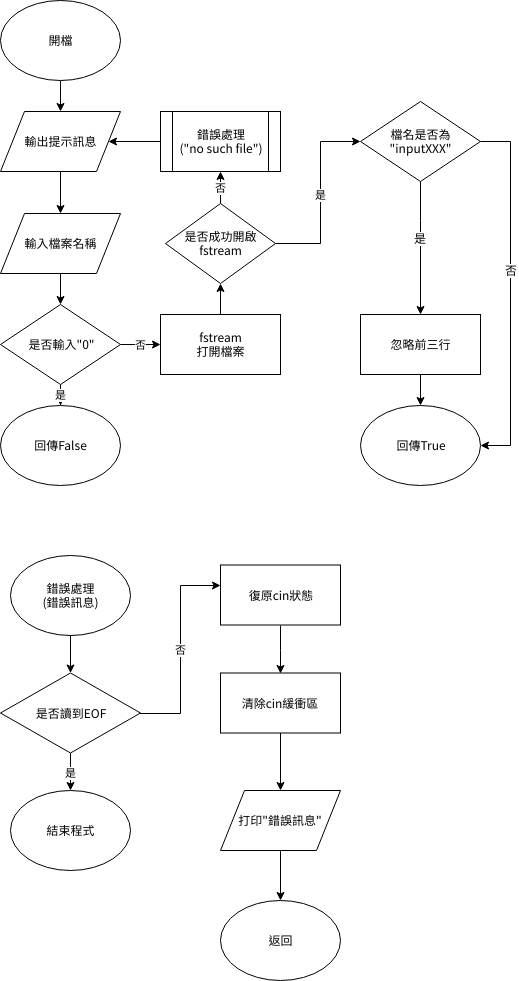

The diagram above was exported from draw.io. Its source (the exported page's mxGraphModel, read from the mxfile embedded in the PNG):
<mxGraphModel dx="984" dy="579" grid="1" gridSize="10" guides="1" tooltips="1" connect="1" arrows="1" fold="1" page="1" pageScale="1" pageWidth="827" pageHeight="1169" math="0" shadow="0">
  <root>
    <mxCell id="0" />
    <mxCell id="1" parent="0" />
    <mxCell id="2" value="" style="edgeStyle=orthogonalEdgeStyle;rounded=0;html=1;jettySize=auto;orthogonalLoop=1;" parent="1" source="3" target="6" edge="1">
      <mxGeometry relative="1" as="geometry" />
    </mxCell>
    <mxCell id="3" value="開檔&lt;br&gt;" style="ellipse;whiteSpace=wrap;html=1;" parent="1" vertex="1">
      <mxGeometry x="40" y="40" width="120" height="80" as="geometry" />
    </mxCell>
    <mxCell id="4" value="回傳True&lt;br&gt;" style="ellipse;whiteSpace=wrap;html=1;" parent="1" vertex="1">
      <mxGeometry x="399.9999999999998" y="445" width="120" height="80" as="geometry" />
    </mxCell>
    <mxCell id="5" value="" style="edgeStyle=orthogonalEdgeStyle;rounded=0;html=1;jettySize=auto;orthogonalLoop=1;" parent="1" source="6" target="8" edge="1">
      <mxGeometry relative="1" as="geometry" />
    </mxCell>
    <mxCell id="6" value="輸出提示訊息" style="shape=parallelogram;perimeter=parallelogramPerimeter;whiteSpace=wrap;html=1;flipV=0;" parent="1" vertex="1">
      <mxGeometry x="40" y="151" width="120" height="60" as="geometry" />
    </mxCell>
    <mxCell id="7fb62acc65763c3-20" value="" style="edgeStyle=orthogonalEdgeStyle;rounded=0;html=1;jettySize=auto;orthogonalLoop=1;entryX=0.5;entryY=0;" parent="1" source="8" target="16" edge="1">
      <mxGeometry relative="1" as="geometry">
        <mxPoint x="100" y="335" as="targetPoint" />
      </mxGeometry>
    </mxCell>
    <mxCell id="8" value="輸入檔案名稱" style="shape=parallelogram;perimeter=parallelogramPerimeter;whiteSpace=wrap;html=1;flipV=0;" parent="1" vertex="1">
      <mxGeometry x="40" y="253" width="120" height="60" as="geometry" />
    </mxCell>
    <mxCell id="9" style="edgeStyle=orthogonalEdgeStyle;rounded=0;html=1;exitX=0;exitY=0.5;entryX=1;entryY=0.5;jettySize=auto;orthogonalLoop=1;" parent="1" source="10" target="6" edge="1">
      <mxGeometry relative="1" as="geometry" />
    </mxCell>
    <mxCell id="10" value="&lt;span&gt;錯誤處理&lt;br&gt;(&lt;/span&gt;&lt;span&gt;&quot;no such file&quot;)&lt;/span&gt;" style="shape=process;whiteSpace=wrap;html=1;backgroundOutline=1;" parent="1" vertex="1">
      <mxGeometry x="200" y="151.00000000000006" width="120" height="60" as="geometry" />
    </mxCell>
    <mxCell id="11" value="否" style="edgeStyle=orthogonalEdgeStyle;rounded=0;html=1;jettySize=auto;orthogonalLoop=1;entryX=0.5;entryY=1;exitX=0.5;exitY=0;" parent="1" source="13" target="10" edge="1">
      <mxGeometry relative="1" as="geometry" />
    </mxCell>
    <mxCell id="16dbeb3cf02ef310-19" value="是" style="edgeStyle=orthogonalEdgeStyle;rounded=0;html=1;jettySize=auto;orthogonalLoop=1;entryX=0;entryY=0.5;" parent="1" source="13" target="7fb62acc65763c3-26" edge="1">
      <mxGeometry relative="1" as="geometry">
        <Array as="points">
          <mxPoint x="360" y="283" />
          <mxPoint x="360" y="181" />
        </Array>
      </mxGeometry>
    </mxCell>
    <mxCell id="13" value="是否成功開啟&lt;br&gt;fstream&lt;br&gt;" style="rhombus;whiteSpace=wrap;html=1;" parent="1" vertex="1">
      <mxGeometry x="205" y="242.99999999999994" width="110" height="80" as="geometry" />
    </mxCell>
    <mxCell id="14" value="是" style="edgeStyle=orthogonalEdgeStyle;rounded=0;html=1;jettySize=auto;orthogonalLoop=1;" parent="1" source="16" target="17" edge="1">
      <mxGeometry relative="1" as="geometry" />
    </mxCell>
    <mxCell id="15" value="否" style="edgeStyle=orthogonalEdgeStyle;rounded=0;html=1;jettySize=auto;orthogonalLoop=1;entryX=0;entryY=0.5;exitX=1;exitY=0.5;" parent="1" source="16" target="19" edge="1">
      <mxGeometry relative="1" as="geometry">
        <mxPoint x="260" y="299" as="targetPoint" />
      </mxGeometry>
    </mxCell>
    <mxCell id="16" value="是否輸入&quot;0&quot;" style="rhombus;whiteSpace=wrap;html=1;flipV=0;" parent="1" vertex="1">
      <mxGeometry x="40" y="344" width="120" height="80" as="geometry" />
    </mxCell>
    <mxCell id="17" value="回傳False" style="ellipse;whiteSpace=wrap;html=1;flipV=0;" parent="1" vertex="1">
      <mxGeometry x="40" y="445" width="120" height="80" as="geometry" />
    </mxCell>
    <mxCell id="18" value="" style="edgeStyle=orthogonalEdgeStyle;rounded=0;html=1;jettySize=auto;orthogonalLoop=1;" parent="1" source="19" target="13" edge="1">
      <mxGeometry relative="1" as="geometry" />
    </mxCell>
    <mxCell id="19" value="fstream&lt;br&gt;打開檔案" style="rounded=0;whiteSpace=wrap;html=1;" parent="1" vertex="1">
      <mxGeometry x="200" y="353.99999999999994" width="120" height="60" as="geometry" />
    </mxCell>
    <mxCell id="T0FZhOhagSMcKJ_BrL44-25" value="" style="edgeStyle=orthogonalEdgeStyle;rounded=0;html=1;jettySize=auto;orthogonalLoop=1;entryX=0.5;entryY=0;entryDx=0;entryDy=0;" parent="1" source="7fb62acc65763c3-25" target="4" edge="1">
      <mxGeometry relative="1" as="geometry">
        <Array as="points">
          <mxPoint x="460" y="440" />
          <mxPoint x="460" y="440" />
        </Array>
        <mxPoint x="570" y="400" as="targetPoint" />
      </mxGeometry>
    </mxCell>
    <mxCell id="7fb62acc65763c3-25" value="忽略前三行&lt;br&gt;" style="rounded=0;whiteSpace=wrap;html=1;" parent="1" vertex="1">
      <mxGeometry x="399.9999999999998" y="354" width="120" height="60" as="geometry" />
    </mxCell>
    <mxCell id="T0FZhOhagSMcKJ_BrL44-23" value="" style="edgeStyle=orthogonalEdgeStyle;rounded=0;html=1;jettySize=auto;orthogonalLoop=1;entryX=1;entryY=0.5;entryDx=0;entryDy=0;" parent="1" source="7fb62acc65763c3-26" target="4" edge="1">
      <mxGeometry relative="1" as="geometry">
        <Array as="points">
          <mxPoint x="550" y="181" />
          <mxPoint x="550" y="485" />
        </Array>
        <mxPoint x="650" y="130" as="targetPoint" />
      </mxGeometry>
    </mxCell>
    <mxCell id="T0FZhOhagSMcKJ_BrL44-24" value="否" style="text;html=1;resizable=0;points=[];align=center;verticalAlign=middle;labelBackgroundColor=#ffffff;" parent="T0FZhOhagSMcKJ_BrL44-23" vertex="1" connectable="0">
      <mxGeometry x="-0.1015" y="2" relative="1" as="geometry">
        <mxPoint x="-2" y="-5" as="offset" />
      </mxGeometry>
    </mxCell>
    <mxCell id="T0FZhOhagSMcKJ_BrL44-26" value="" style="edgeStyle=orthogonalEdgeStyle;rounded=0;html=1;jettySize=auto;orthogonalLoop=1;" parent="1" source="7fb62acc65763c3-26" target="7fb62acc65763c3-25" edge="1">
      <mxGeometry relative="1" as="geometry">
        <Array as="points">
          <mxPoint x="460" y="260" />
          <mxPoint x="460" y="260" />
        </Array>
      </mxGeometry>
    </mxCell>
    <mxCell id="T0FZhOhagSMcKJ_BrL44-27" value="是" style="text;html=1;resizable=0;points=[];align=center;verticalAlign=middle;labelBackgroundColor=#ffffff;" parent="T0FZhOhagSMcKJ_BrL44-26" vertex="1" connectable="0">
      <mxGeometry x="-0.0861" y="-4" relative="1" as="geometry">
        <mxPoint x="3" y="-4" as="offset" />
      </mxGeometry>
    </mxCell>
    <mxCell id="7fb62acc65763c3-26" value="檔名是否為&lt;br&gt;&quot;inputXXX&quot;&lt;br&gt;" style="rhombus;whiteSpace=wrap;html=1;" parent="1" vertex="1">
      <mxGeometry x="399.9999999999998" y="140.99999999999994" width="120" height="80" as="geometry" />
    </mxCell>
    <mxCell id="un_Lhzet3Ur3Pyxj4ofb-19" value="" style="edgeStyle=orthogonalEdgeStyle;rounded=0;html=1;jettySize=auto;orthogonalLoop=1;" parent="1" source="un_Lhzet3Ur3Pyxj4ofb-20" target="un_Lhzet3Ur3Pyxj4ofb-23" edge="1">
      <mxGeometry relative="1" as="geometry" />
    </mxCell>
    <mxCell id="un_Lhzet3Ur3Pyxj4ofb-20" value="&lt;span&gt;錯誤處理&lt;br&gt;(&lt;/span&gt;&lt;span&gt;錯誤訊息)&lt;/span&gt;" style="ellipse;whiteSpace=wrap;html=1;flipV=0;" parent="1" vertex="1">
      <mxGeometry x="50" y="594.5" width="120" height="80" as="geometry" />
    </mxCell>
    <mxCell id="un_Lhzet3Ur3Pyxj4ofb-21" value="是" style="edgeStyle=orthogonalEdgeStyle;rounded=0;html=1;jettySize=auto;orthogonalLoop=1;" parent="1" source="un_Lhzet3Ur3Pyxj4ofb-23" target="un_Lhzet3Ur3Pyxj4ofb-24" edge="1">
      <mxGeometry x="0.1875" relative="1" as="geometry">
        <mxPoint as="offset" />
      </mxGeometry>
    </mxCell>
    <mxCell id="un_Lhzet3Ur3Pyxj4ofb-22" value="否" style="edgeStyle=orthogonalEdgeStyle;rounded=0;html=1;jettySize=auto;orthogonalLoop=1;" parent="1" source="un_Lhzet3Ur3Pyxj4ofb-23" target="un_Lhzet3Ur3Pyxj4ofb-26" edge="1">
      <mxGeometry relative="1" as="geometry">
        <Array as="points">
          <mxPoint x="220" y="753" />
          <mxPoint x="220" y="625" />
        </Array>
      </mxGeometry>
    </mxCell>
    <mxCell id="un_Lhzet3Ur3Pyxj4ofb-23" value="是否讀到EOF" style="rhombus;whiteSpace=wrap;html=1;flipV=0;" parent="1" vertex="1">
      <mxGeometry x="40" y="712.5" width="140" height="80" as="geometry" />
    </mxCell>
    <mxCell id="un_Lhzet3Ur3Pyxj4ofb-24" value="結束程式" style="ellipse;whiteSpace=wrap;html=1;" parent="1" vertex="1">
      <mxGeometry x="50" y="830" width="120" height="80" as="geometry" />
    </mxCell>
    <mxCell id="un_Lhzet3Ur3Pyxj4ofb-25" value="" style="edgeStyle=orthogonalEdgeStyle;rounded=0;html=1;jettySize=auto;orthogonalLoop=1;exitX=0.5;exitY=1;entryX=0.5;entryY=0;" parent="1" source="un_Lhzet3Ur3Pyxj4ofb-26" target="un_Lhzet3Ur3Pyxj4ofb-28" edge="1">
      <mxGeometry relative="1" as="geometry">
        <mxPoint x="590" y="700" as="targetPoint" />
        <Array as="points">
          <mxPoint x="320" y="690" />
          <mxPoint x="320" y="690" />
        </Array>
      </mxGeometry>
    </mxCell>
    <mxCell id="un_Lhzet3Ur3Pyxj4ofb-26" value="復原cin狀態" style="rounded=0;whiteSpace=wrap;html=1;flipV=0;" parent="1" vertex="1">
      <mxGeometry x="259.99999999999994" y="604.5" width="120" height="60" as="geometry" />
    </mxCell>
    <mxCell id="un_Lhzet3Ur3Pyxj4ofb-27" value="" style="edgeStyle=orthogonalEdgeStyle;rounded=0;html=1;jettySize=auto;orthogonalLoop=1;" parent="1" source="un_Lhzet3Ur3Pyxj4ofb-28" target="un_Lhzet3Ur3Pyxj4ofb-31" edge="1">
      <mxGeometry relative="1" as="geometry" />
    </mxCell>
    <mxCell id="un_Lhzet3Ur3Pyxj4ofb-28" value="清除cin緩衝區" style="rounded=0;whiteSpace=wrap;html=1;flipV=0;" parent="1" vertex="1">
      <mxGeometry x="259.9999999999997" y="712.5" width="120" height="60" as="geometry" />
    </mxCell>
    <mxCell id="un_Lhzet3Ur3Pyxj4ofb-29" value="返回" style="ellipse;whiteSpace=wrap;html=1;flipV=0;" parent="1" vertex="1">
      <mxGeometry x="259.9999999999997" y="940" width="120" height="80" as="geometry" />
    </mxCell>
    <mxCell id="un_Lhzet3Ur3Pyxj4ofb-30" value="" style="edgeStyle=orthogonalEdgeStyle;rounded=0;html=1;jettySize=auto;orthogonalLoop=1;" parent="1" source="un_Lhzet3Ur3Pyxj4ofb-31" target="un_Lhzet3Ur3Pyxj4ofb-29" edge="1">
      <mxGeometry relative="1" as="geometry" />
    </mxCell>
    <mxCell id="un_Lhzet3Ur3Pyxj4ofb-31" value="打印&quot;錯誤訊息&quot;" style="shape=parallelogram;perimeter=parallelogramPerimeter;whiteSpace=wrap;html=1;flipV=0;" parent="1" vertex="1">
      <mxGeometry x="259.9999999999997" y="830" width="120" height="60" as="geometry" />
    </mxCell>
  </root>
</mxGraphModel>